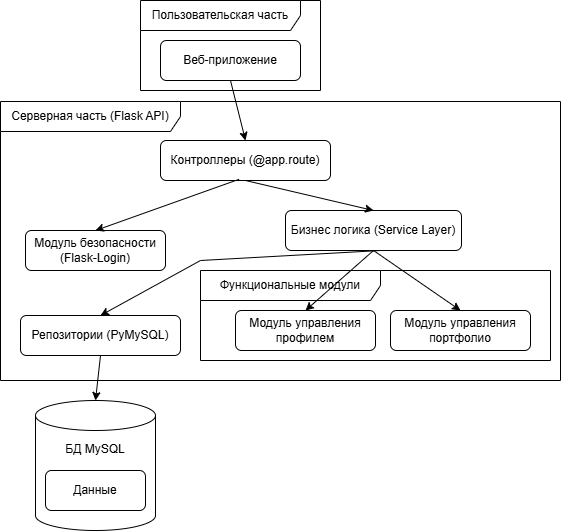

The diagram above was exported from draw.io. Its source (the exported page's mxGraphModel, read from the mxfile embedded in the PNG):
<mxGraphModel dx="1577" dy="1085" grid="1" gridSize="10" guides="1" tooltips="1" connect="1" arrows="1" fold="1" page="1" pageScale="1" pageWidth="827" pageHeight="1169" math="0" shadow="0">
  <root>
    <mxCell id="0" />
    <mxCell id="1" parent="0" />
    <mxCell id="o9wjLb6C-GSxltxjJezH-1" parent="1" style="shape=umlFrame;whiteSpace=wrap;html=1;pointerEvents=0;width=160;height=30;" value="Пользовательская часть" vertex="1">
      <mxGeometry height="90" width="180" x="290" y="270" as="geometry" />
    </mxCell>
    <mxCell id="o9wjLb6C-GSxltxjJezH-2" parent="1" style="rounded=1;whiteSpace=wrap;html=1;" value="Веб-приложение" vertex="1">
      <mxGeometry height="40" width="140" x="310" y="310" as="geometry" />
    </mxCell>
    <mxCell id="o9wjLb6C-GSxltxjJezH-3" parent="1" style="shape=umlFrame;whiteSpace=wrap;html=1;pointerEvents=0;width=180;height=30;" value="Серверная часть (Flask API)" vertex="1">
      <mxGeometry height="279" width="560" x="150" y="371" as="geometry" />
    </mxCell>
    <mxCell id="o9wjLb6C-GSxltxjJezH-4" parent="1" style="rounded=1;whiteSpace=wrap;html=1;" value="Модуль управления профилем" vertex="1">
      <mxGeometry height="40" width="140" x="385" y="580" as="geometry" />
    </mxCell>
    <mxCell id="o9wjLb6C-GSxltxjJezH-5" parent="1" style="rounded=1;whiteSpace=wrap;html=1;" value="Модуль управления портфолио" vertex="1">
      <mxGeometry height="40" width="140" x="540" y="580" as="geometry" />
    </mxCell>
    <mxCell id="o9wjLb6C-GSxltxjJezH-6" parent="1" style="shape=cylinder3;whiteSpace=wrap;html=1;boundedLbl=1;backgroundOutline=1;size=15;" value="" vertex="1">
      <mxGeometry height="130" width="120" x="185" y="670" as="geometry" />
    </mxCell>
    <mxCell id="o9wjLb6C-GSxltxjJezH-7" parent="1" style="rounded=1;whiteSpace=wrap;html=1;" value="Контроллеры (@app.route)" vertex="1">
      <mxGeometry height="40" width="170" x="310" y="410" as="geometry" />
    </mxCell>
    <mxCell id="o9wjLb6C-GSxltxjJezH-8" parent="1" style="rounded=1;whiteSpace=wrap;html=1;" value="Модуль безопасности (Flask-Login)" vertex="1">
      <mxGeometry height="40" width="140" x="175" y="500" as="geometry" />
    </mxCell>
    <mxCell id="o9wjLb6C-GSxltxjJezH-9" parent="1" style="rounded=1;whiteSpace=wrap;html=1;" value="Бизнес логика&amp;nbsp;(Service Layer)" vertex="1">
      <mxGeometry height="40" width="176" x="435" y="480" as="geometry" />
    </mxCell>
    <mxCell id="o9wjLb6C-GSxltxjJezH-10" parent="1" style="rounded=1;whiteSpace=wrap;html=1;" value="Репозитории (PyMySQL)" vertex="1">
      <mxGeometry height="40" width="160" x="170" y="585" as="geometry" />
    </mxCell>
    <mxCell id="o9wjLb6C-GSxltxjJezH-12" parent="1" style="shape=umlFrame;whiteSpace=wrap;html=1;pointerEvents=0;width=180;height=30;" value="Функциональные модули" vertex="1">
      <mxGeometry height="90" width="350" x="350" y="540" as="geometry" />
    </mxCell>
    <mxCell id="o9wjLb6C-GSxltxjJezH-14" edge="1" parent="1" source="o9wjLb6C-GSxltxjJezH-9" style="endArrow=classic;html=1;rounded=0;exitX=0.5;exitY=1;exitDx=0;exitDy=0;entryX=0.5;entryY=0;entryDx=0;entryDy=0;" target="o9wjLb6C-GSxltxjJezH-5" value="">
      <mxGeometry height="50" relative="1" width="50" as="geometry">
        <mxPoint x="390" y="560" as="sourcePoint" />
        <mxPoint x="440" y="510" as="targetPoint" />
      </mxGeometry>
    </mxCell>
    <mxCell id="o9wjLb6C-GSxltxjJezH-15" edge="1" parent="1" source="o9wjLb6C-GSxltxjJezH-9" style="endArrow=classic;html=1;rounded=0;exitX=0.5;exitY=1;exitDx=0;exitDy=0;entryX=0.5;entryY=0;entryDx=0;entryDy=0;" target="o9wjLb6C-GSxltxjJezH-4" value="">
      <mxGeometry height="50" relative="1" width="50" as="geometry">
        <mxPoint x="390" y="560" as="sourcePoint" />
        <mxPoint x="440" y="510" as="targetPoint" />
      </mxGeometry>
    </mxCell>
    <mxCell id="o9wjLb6C-GSxltxjJezH-16" parent="1" style="rounded=1;whiteSpace=wrap;html=1;" value="Данные" vertex="1">
      <mxGeometry height="40" width="100" x="195" y="740" as="geometry" />
    </mxCell>
    <mxCell id="o9wjLb6C-GSxltxjJezH-17" parent="1" style="text;html=1;whiteSpace=wrap;strokeColor=none;fillColor=none;align=center;verticalAlign=middle;rounded=0;" value="БД MySQL" vertex="1">
      <mxGeometry height="30" width="100" x="195" y="704" as="geometry" />
    </mxCell>
    <mxCell id="o9wjLb6C-GSxltxjJezH-18" edge="1" parent="1" style="endArrow=classic;html=1;rounded=0;entryX=0.5;entryY=0;entryDx=0;entryDy=0;" target="o9wjLb6C-GSxltxjJezH-10" value="">
      <mxGeometry height="50" relative="1" width="50" as="geometry">
        <Array as="points">
          <mxPoint x="350" y="530" />
        </Array>
        <mxPoint x="530" y="520" as="sourcePoint" />
        <mxPoint x="470" y="500" as="targetPoint" />
      </mxGeometry>
    </mxCell>
    <mxCell id="o9wjLb6C-GSxltxjJezH-19" edge="1" parent="1" source="o9wjLb6C-GSxltxjJezH-7" style="endArrow=classic;html=1;rounded=0;exitX=0.5;exitY=1;exitDx=0;exitDy=0;entryX=0.5;entryY=0;entryDx=0;entryDy=0;" target="o9wjLb6C-GSxltxjJezH-9" value="">
      <mxGeometry height="50" relative="1" width="50" as="geometry">
        <mxPoint x="420" y="550" as="sourcePoint" />
        <mxPoint x="470" y="500" as="targetPoint" />
      </mxGeometry>
    </mxCell>
    <mxCell id="o9wjLb6C-GSxltxjJezH-20" edge="1" parent="1" source="o9wjLb6C-GSxltxjJezH-7" style="endArrow=classic;html=1;rounded=0;exitX=0.462;exitY=0.97;exitDx=0;exitDy=0;exitPerimeter=0;entryX=0.5;entryY=0;entryDx=0;entryDy=0;" target="o9wjLb6C-GSxltxjJezH-8" value="">
      <mxGeometry height="50" relative="1" width="50" as="geometry">
        <mxPoint x="420" y="550" as="sourcePoint" />
        <mxPoint x="470" y="500" as="targetPoint" />
      </mxGeometry>
    </mxCell>
    <mxCell id="o9wjLb6C-GSxltxjJezH-21" edge="1" parent="1" source="o9wjLb6C-GSxltxjJezH-10" style="endArrow=classic;html=1;rounded=0;entryX=0.5;entryY=0;entryDx=0;entryDy=0;entryPerimeter=0;exitX=0.5;exitY=1;exitDx=0;exitDy=0;" target="o9wjLb6C-GSxltxjJezH-6" value="">
      <mxGeometry height="50" relative="1" width="50" as="geometry">
        <mxPoint x="420" y="600" as="sourcePoint" />
        <mxPoint x="470" y="550" as="targetPoint" />
      </mxGeometry>
    </mxCell>
    <mxCell id="o9wjLb6C-GSxltxjJezH-22" edge="1" parent="1" source="o9wjLb6C-GSxltxjJezH-2" style="endArrow=classic;html=1;rounded=0;exitX=0.5;exitY=1;exitDx=0;exitDy=0;entryX=0.5;entryY=0;entryDx=0;entryDy=0;" target="o9wjLb6C-GSxltxjJezH-7" value="">
      <mxGeometry height="50" relative="1" width="50" as="geometry">
        <mxPoint x="420" y="390" as="sourcePoint" />
        <mxPoint x="470" y="340" as="targetPoint" />
      </mxGeometry>
    </mxCell>
  </root>
</mxGraphModel>